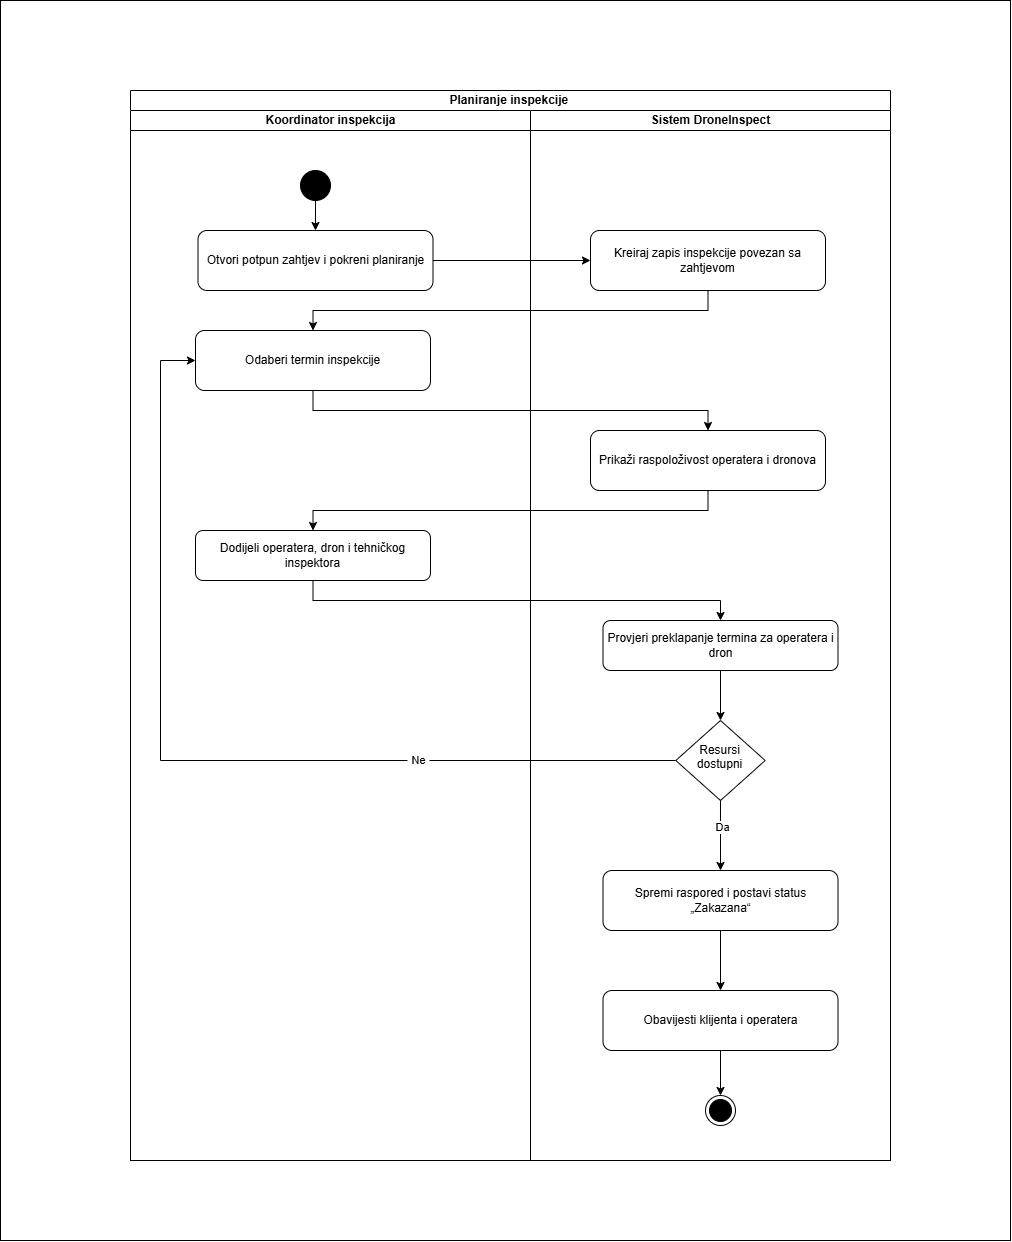

The diagram above was exported from draw.io. Its source (the exported page's mxGraphModel, read from the mxfile embedded in the PNG):
<mxGraphModel dx="2524" dy="2337" grid="1" gridSize="10" guides="1" tooltips="1" connect="1" arrows="1" fold="1" page="1" pageScale="1" pageWidth="850" pageHeight="1100" math="0" shadow="0">
  <root>
    <mxCell id="0" />
    <mxCell id="1" parent="0" />
    <mxCell id="ai51qTELMxHdBpdajDtp-1" parent="1" style="rounded=0;whiteSpace=wrap;html=1;" value="" vertex="1">
      <mxGeometry height="1240" width="1010" x="-80" y="-70" as="geometry" />
    </mxCell>
    <mxCell id="5fR9s10Pybc2C18coCem-1" parent="1" style="swimlane;childLayout=stackLayout;resizeParent=1;resizeParentMax=0;startSize=20;html=1;" value="Planiranje inspekcije&amp;nbsp;" vertex="1">
      <mxGeometry height="1070" width="760" x="50" y="20" as="geometry">
        <mxRectangle height="30" width="70" x="110" y="50" as="alternateBounds" />
      </mxGeometry>
    </mxCell>
    <mxCell id="5fR9s10Pybc2C18coCem-2" parent="5fR9s10Pybc2C18coCem-1" style="swimlane;startSize=20;html=1;" value="Koordinator inspekcija" vertex="1">
      <mxGeometry height="1050" width="400" y="20" as="geometry" />
    </mxCell>
    <mxCell id="5fR9s10Pybc2C18coCem-11" edge="1" parent="5fR9s10Pybc2C18coCem-2" source="5fR9s10Pybc2C18coCem-6" style="edgeStyle=orthogonalEdgeStyle;rounded=0;orthogonalLoop=1;jettySize=auto;html=1;exitX=0.5;exitY=1;exitDx=0;exitDy=0;defaultLabelBackgroundColor=page;labelPadding=0 4;" target="5fR9s10Pybc2C18coCem-7">
      <mxGeometry relative="1" as="geometry" />
    </mxCell>
    <mxCell id="5fR9s10Pybc2C18coCem-6" parent="5fR9s10Pybc2C18coCem-2" style="ellipse;fillColor=strokeColor;html=1;" value="" vertex="1">
      <mxGeometry height="30" width="30" x="170" y="60" as="geometry" />
    </mxCell>
    <mxCell id="5fR9s10Pybc2C18coCem-9" parent="5fR9s10Pybc2C18coCem-2" style="rounded=1;whiteSpace=wrap;html=1;roundedPerimeter=1;" value="Odaberi termin inspekcije" vertex="1">
      <mxGeometry height="60" width="235" x="65" y="220" as="geometry" />
    </mxCell>
    <mxCell id="5fR9s10Pybc2C18coCem-7" parent="5fR9s10Pybc2C18coCem-2" style="rounded=1;whiteSpace=wrap;html=1;roundedPerimeter=1;" value="Otvori potpun zahtjev i pokreni planiranje" vertex="1">
      <mxGeometry height="60" width="235" x="67.5" y="120" as="geometry" />
    </mxCell>
    <mxCell id="5fR9s10Pybc2C18coCem-12" edge="1" parent="5fR9s10Pybc2C18coCem-1" source="5fR9s10Pybc2C18coCem-7" style="edgeStyle=orthogonalEdgeStyle;rounded=0;orthogonalLoop=1;jettySize=auto;html=1;exitX=1;exitY=0.5;exitDx=0;exitDy=0;defaultLabelBackgroundColor=page;labelPadding=0 4;" target="5fR9s10Pybc2C18coCem-8">
      <mxGeometry relative="1" as="geometry" />
    </mxCell>
    <mxCell id="5fR9s10Pybc2C18coCem-3" parent="5fR9s10Pybc2C18coCem-1" style="swimlane;startSize=20;html=1;" value="Sistem DroneInspect" vertex="1">
      <mxGeometry height="1050" width="360" x="400" y="20" as="geometry" />
    </mxCell>
    <mxCell id="5fR9s10Pybc2C18coCem-8" parent="5fR9s10Pybc2C18coCem-3" style="rounded=1;whiteSpace=wrap;html=1;roundedPerimeter=1;" value="Kreiraj zapis inspekcije povezan sa zahtjevom" vertex="1">
      <mxGeometry height="60" width="235" x="60" y="120" as="geometry" />
    </mxCell>
    <mxCell id="ai51qTELMxHdBpdajDtp-14" edge="1" parent="5fR9s10Pybc2C18coCem-3" source="5fR9s10Pybc2C18coCem-41" style="edgeStyle=orthogonalEdgeStyle;rounded=0;orthogonalLoop=1;jettySize=auto;html=1;exitX=0.5;exitY=1;exitDx=0;exitDy=0;entryX=0.5;entryY=0;entryDx=0;entryDy=0;defaultLabelBackgroundColor=page;labelPadding=0 4;" target="5fR9s10Pybc2C18coCem-16">
      <mxGeometry relative="1" as="geometry" />
    </mxCell>
    <mxCell id="5fR9s10Pybc2C18coCem-41" parent="5fR9s10Pybc2C18coCem-3" style="rounded=1;whiteSpace=wrap;html=1;roundedPerimeter=1;" value="Provjeri preklapanje termina za operatera i dron" vertex="1">
      <mxGeometry height="50" width="235" x="72.5" y="510" as="geometry" />
    </mxCell>
    <mxCell id="5fR9s10Pybc2C18coCem-16" parent="5fR9s10Pybc2C18coCem-3" style="rhombus;whiteSpace=wrap;html=1;shapeInside=1;" value="Resursi dostupni" vertex="1">
      <mxGeometry height="80" width="89.37" x="145.30999999999995" y="610" as="geometry" />
    </mxCell>
    <mxCell id="ai51qTELMxHdBpdajDtp-11" edge="1" parent="5fR9s10Pybc2C18coCem-1" source="5fR9s10Pybc2C18coCem-8" style="edgeStyle=orthogonalEdgeStyle;rounded=0;orthogonalLoop=1;jettySize=auto;html=1;exitX=0.5;exitY=1;exitDx=0;exitDy=0;entryX=0.5;entryY=0;entryDx=0;entryDy=0;defaultLabelBackgroundColor=page;labelPadding=0 4;" target="5fR9s10Pybc2C18coCem-9">
      <mxGeometry relative="1" as="geometry" />
    </mxCell>
    <mxCell id="ai51qTELMxHdBpdajDtp-16" edge="1" parent="5fR9s10Pybc2C18coCem-1" source="5fR9s10Pybc2C18coCem-16" style="edgeStyle=orthogonalEdgeStyle;rounded=0;orthogonalLoop=1;jettySize=auto;html=1;exitX=0;exitY=0.5;exitDx=0;exitDy=0;entryX=0;entryY=0.5;entryDx=0;entryDy=0;defaultLabelBackgroundColor=page;labelPadding=0 4;" target="5fR9s10Pybc2C18coCem-9">
      <mxGeometry relative="1" x="-0.0319" as="geometry">
        <Array as="points">
          <mxPoint x="30" y="670" />
          <mxPoint x="30" y="270" />
        </Array>
      </mxGeometry>
    </mxCell>
    <mxCell id="ai51qTELMxHdBpdajDtp-17" connectable="0" parent="ai51qTELMxHdBpdajDtp-16" style="edgeLabel;html=1;align=center;verticalAlign=middle;resizable=0;points=[];inheritText=1;defaultLabelBackgroundColor=page;labelPadding=0 4;" value="Ne" vertex="1">
      <mxGeometry relative="1" x="-0.4573" y="-1" as="geometry">
        <mxPoint as="offset" />
      </mxGeometry>
    </mxCell>
    <mxCell id="ai51qTELMxHdBpdajDtp-12" edge="1" parent="1" source="5fR9s10Pybc2C18coCem-10" style="edgeStyle=orthogonalEdgeStyle;rounded=0;orthogonalLoop=1;jettySize=auto;html=1;exitX=0.5;exitY=1;exitDx=0;exitDy=0;entryX=0.5;entryY=0;entryDx=0;entryDy=0;defaultLabelBackgroundColor=page;labelPadding=0 4;" target="5fR9s10Pybc2C18coCem-37">
      <mxGeometry relative="1" as="geometry" />
    </mxCell>
    <mxCell id="5fR9s10Pybc2C18coCem-10" parent="1" style="rounded=1;whiteSpace=wrap;html=1;roundedPerimeter=1;" value="Prikaži raspoloživost operatera i dronova" vertex="1">
      <mxGeometry height="60" width="235" x="510" y="360" as="geometry" />
    </mxCell>
    <mxCell id="ai51qTELMxHdBpdajDtp-10" edge="1" parent="1" source="5fR9s10Pybc2C18coCem-9" style="edgeStyle=orthogonalEdgeStyle;rounded=0;orthogonalLoop=1;jettySize=auto;html=1;exitX=0.5;exitY=1;exitDx=0;exitDy=0;entryX=0.5;entryY=0;entryDx=0;entryDy=0;defaultLabelBackgroundColor=page;labelPadding=0 4;" target="5fR9s10Pybc2C18coCem-10">
      <mxGeometry relative="1" as="geometry" />
    </mxCell>
    <mxCell id="ai51qTELMxHdBpdajDtp-13" edge="1" parent="1" source="5fR9s10Pybc2C18coCem-37" style="edgeStyle=orthogonalEdgeStyle;rounded=0;orthogonalLoop=1;jettySize=auto;html=1;exitX=0.5;exitY=1;exitDx=0;exitDy=0;entryX=0.5;entryY=0;entryDx=0;entryDy=0;defaultLabelBackgroundColor=page;labelPadding=0 4;" target="5fR9s10Pybc2C18coCem-41">
      <mxGeometry relative="1" as="geometry" />
    </mxCell>
    <mxCell id="5fR9s10Pybc2C18coCem-37" parent="1" style="rounded=1;whiteSpace=wrap;html=1;roundedPerimeter=1;" value="Dodijeli operatera, dron i tehničkog inspektora" vertex="1">
      <mxGeometry height="50" width="235" x="115" y="460" as="geometry" />
    </mxCell>
    <mxCell id="5fR9s10Pybc2C18coCem-28" edge="1" parent="1" source="5fR9s10Pybc2C18coCem-18" style="edgeStyle=orthogonalEdgeStyle;rounded=0;orthogonalLoop=1;jettySize=auto;html=1;exitX=0.5;exitY=1;exitDx=0;exitDy=0;defaultLabelBackgroundColor=page;labelPadding=0 4;" target="5fR9s10Pybc2C18coCem-27">
      <mxGeometry relative="1" as="geometry" />
    </mxCell>
    <mxCell id="5fR9s10Pybc2C18coCem-18" parent="1" style="rounded=1;whiteSpace=wrap;html=1;roundedPerimeter=1;" value="Obavijesti klijenta i operatera" vertex="1">
      <mxGeometry height="60" width="235" x="522.5" y="920" as="geometry" />
    </mxCell>
    <mxCell id="5fR9s10Pybc2C18coCem-27" parent="1" style="ellipse;html=1;shape=endState;fillColor=strokeColor;" value="" vertex="1">
      <mxGeometry height="30" width="30" x="625" y="1025" as="geometry" />
    </mxCell>
    <mxCell id="ai51qTELMxHdBpdajDtp-20" edge="1" parent="1" source="5fR9s10Pybc2C18coCem-22" style="edgeStyle=orthogonalEdgeStyle;rounded=0;orthogonalLoop=1;jettySize=auto;html=1;exitX=0.5;exitY=1;exitDx=0;exitDy=0;entryX=0.5;entryY=0;entryDx=0;entryDy=0;defaultLabelBackgroundColor=page;labelPadding=0 4;" target="5fR9s10Pybc2C18coCem-18">
      <mxGeometry relative="1" as="geometry" />
    </mxCell>
    <mxCell id="5fR9s10Pybc2C18coCem-22" parent="1" style="rounded=1;whiteSpace=wrap;html=1;roundedPerimeter=1;" value="Spremi raspored i postavi status „Zakazana“" vertex="1">
      <mxGeometry height="60" width="235" x="522.5" y="800" as="geometry" />
    </mxCell>
    <mxCell id="ai51qTELMxHdBpdajDtp-18" edge="1" parent="1" source="5fR9s10Pybc2C18coCem-16" style="edgeStyle=orthogonalEdgeStyle;rounded=0;orthogonalLoop=1;jettySize=auto;html=1;exitX=0.5;exitY=1;exitDx=0;exitDy=0;entryX=0.5;entryY=0;entryDx=0;entryDy=0;defaultLabelBackgroundColor=page;labelPadding=0 4;" target="5fR9s10Pybc2C18coCem-22">
      <mxGeometry relative="1" as="geometry" />
    </mxCell>
    <mxCell id="ai51qTELMxHdBpdajDtp-19" connectable="0" parent="ai51qTELMxHdBpdajDtp-18" style="edgeLabel;html=1;align=center;verticalAlign=middle;resizable=0;points=[];inheritText=1;defaultLabelBackgroundColor=page;labelPadding=0 4;" value="Da" vertex="1">
      <mxGeometry relative="1" x="-0.2204" y="2" as="geometry">
        <mxPoint as="offset" />
      </mxGeometry>
    </mxCell>
  </root>
</mxGraphModel>